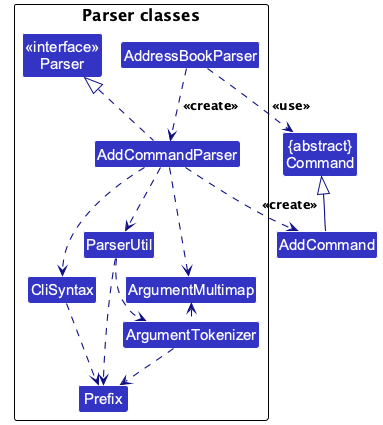

The diagram above was rendered by PlantUML. Its source (embedded in the PNG):
@startuml
!include style.puml
!pragma layout smetana
skinparam arrowThickness 1.1
skinparam arrowColor LOGIC_COLOR_T4
skinparam classBackgroundColor LOGIC_COLOR

Class "{abstract}\nCommand" as Command
Class AddCommand

package "Parser classes"{
Class "<<interface>>\nParser" as Parser
Class AddressBookParser
Class AddCommandParser
Class CliSyntax
Class ParserUtil
Class ArgumentMultimap
Class ArgumentTokenizer
Class Prefix
}


AddressBookParser .down.> AddCommandParser: <<create>>

AddCommandParser ..> AddCommand : <<create>>
AddressBookParser ..> Command : <<use>>
AddCommandParser .up.|> Parser
AddCommandParser ..> ArgumentMultimap
ArgumentTokenizer .left.> ArgumentMultimap
AddCommandParser ..> CliSyntax
CliSyntax ..> Prefix
AddCommandParser ..> ParserUtil
ParserUtil .down.> Prefix
ParserUtil ..> ArgumentTokenizer
ArgumentTokenizer .down.> Prefix
AddCommand -up-|> Command
@enduml